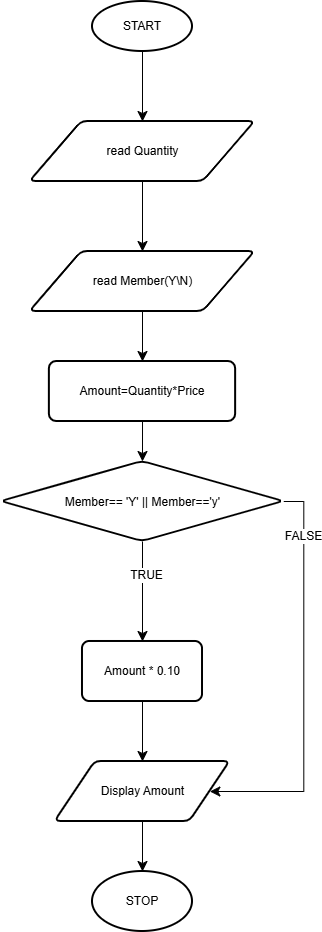

The diagram above was exported from draw.io. Its source (the exported page's mxGraphModel, read from the mxfile embedded in the PNG):
<mxGraphModel dx="1030" dy="579" grid="1" gridSize="10" guides="1" tooltips="1" connect="1" arrows="1" fold="1" page="1" pageScale="1" pageWidth="850" pageHeight="1100" math="0" shadow="0">
  <root>
    <mxCell id="0" />
    <mxCell id="1" parent="0" />
    <mxCell id="BSA9r8jfsoaRHBCEXAus-6" edge="1" parent="1" source="BSA9r8jfsoaRHBCEXAus-1" style="edgeStyle=none;curved=1;rounded=0;curveGeometry=1;orthogonalLoop=1;jettySize=auto;html=1;exitX=0.5;exitY=1;exitDx=0;exitDy=0;exitPerimeter=0;fontSize=12;startSize=8;endSize=8;" target="BSA9r8jfsoaRHBCEXAus-3">
      <mxGeometry relative="1" as="geometry" />
    </mxCell>
    <mxCell id="BSA9r8jfsoaRHBCEXAus-12" edge="1" parent="1" source="BSA9r8jfsoaRHBCEXAus-1" style="edgeStyle=none;curved=1;rounded=0;curveGeometry=1;orthogonalLoop=1;jettySize=auto;html=1;exitX=0.5;exitY=1;exitDx=0;exitDy=0;exitPerimeter=0;fontSize=12;startSize=8;endSize=8;">
      <mxGeometry relative="1" as="geometry">
        <mxPoint x="375" y="140" as="targetPoint" />
      </mxGeometry>
    </mxCell>
    <mxCell id="BSA9r8jfsoaRHBCEXAus-1" parent="1" style="strokeWidth=2;html=1;shape=mxgraph.flowchart.start_1;whiteSpace=wrap;" value="START" vertex="1">
      <mxGeometry height="50" width="100" x="325" y="90" as="geometry" />
    </mxCell>
    <mxCell id="BSA9r8jfsoaRHBCEXAus-5" edge="1" parent="1" source="BSA9r8jfsoaRHBCEXAus-3" style="edgeStyle=none;curved=1;rounded=0;curveGeometry=1;orthogonalLoop=1;jettySize=auto;html=1;fontSize=12;startSize=8;endSize=8;" target="BSA9r8jfsoaRHBCEXAus-4" value="">
      <mxGeometry relative="1" as="geometry" />
    </mxCell>
    <mxCell id="BSA9r8jfsoaRHBCEXAus-3" parent="1" style="shape=parallelogram;html=1;strokeWidth=2;perimeter=parallelogramPerimeter;whiteSpace=wrap;rounded=1;arcSize=12;size=0.23;" value="read Quantity" vertex="1">
      <mxGeometry height="60" width="225" x="262.5" y="210" as="geometry" />
    </mxCell>
    <mxCell id="BSA9r8jfsoaRHBCEXAus-14" edge="1" parent="1" source="BSA9r8jfsoaRHBCEXAus-4" style="edgeStyle=none;curved=1;rounded=0;curveGeometry=1;orthogonalLoop=1;jettySize=auto;html=1;exitX=0.5;exitY=1;exitDx=0;exitDy=0;entryX=0.5;entryY=0;entryDx=0;entryDy=0;fontSize=12;startSize=8;endSize=8;" target="BSA9r8jfsoaRHBCEXAus-13">
      <mxGeometry relative="1" as="geometry" />
    </mxCell>
    <mxCell id="BSA9r8jfsoaRHBCEXAus-4" parent="1" style="shape=parallelogram;html=1;strokeWidth=2;perimeter=parallelogramPerimeter;whiteSpace=wrap;rounded=1;arcSize=12;size=0.23;" value="read Member(Y\N)" vertex="1">
      <mxGeometry height="60" width="225" x="262.5" y="340" as="geometry" />
    </mxCell>
    <mxCell id="BSA9r8jfsoaRHBCEXAus-10" edge="1" parent="1" source="BSA9r8jfsoaRHBCEXAus-7" style="edgeStyle=none;curved=1;rounded=0;curveGeometry=1;orthogonalLoop=1;jettySize=auto;html=1;fontSize=12;startSize=8;endSize=8;" target="BSA9r8jfsoaRHBCEXAus-9" value="">
      <mxGeometry relative="1" as="geometry" />
    </mxCell>
    <mxCell id="BSA9r8jfsoaRHBCEXAus-22" connectable="0" parent="BSA9r8jfsoaRHBCEXAus-10" style="edgeLabel;html=1;align=center;verticalAlign=middle;resizable=0;points=[];fontSize=12;" value="TRUE" vertex="1">
      <mxGeometry relative="1" x="-0.348" y="3" as="geometry">
        <mxPoint as="offset" />
      </mxGeometry>
    </mxCell>
    <mxCell id="BSA9r8jfsoaRHBCEXAus-17" edge="1" parent="1" source="BSA9r8jfsoaRHBCEXAus-7" style="edgeStyle=orthogonalEdgeStyle;rounded=0;orthogonalLoop=1;jettySize=auto;html=1;exitX=1;exitY=0.5;exitDx=0;exitDy=0;fontSize=12;startSize=8;endSize=8;entryX=1;entryY=0.5;entryDx=0;entryDy=0;" target="BSA9r8jfsoaRHBCEXAus-19">
      <mxGeometry relative="1" x="-0.7426" as="geometry">
        <Array as="points">
          <mxPoint x="536.3" y="590" />
          <mxPoint x="536.3" y="880" />
        </Array>
        <mxPoint x="480" y="870" as="targetPoint" />
      </mxGeometry>
    </mxCell>
    <mxCell id="BSA9r8jfsoaRHBCEXAus-23" connectable="0" parent="BSA9r8jfsoaRHBCEXAus-17" style="edgeLabel;html=1;align=center;verticalAlign=middle;resizable=0;points=[];fontSize=12;" value="FALSE" vertex="1">
      <mxGeometry relative="1" x="-0.7294" y="-1" as="geometry">
        <mxPoint as="offset" />
      </mxGeometry>
    </mxCell>
    <mxCell id="BSA9r8jfsoaRHBCEXAus-7" parent="1" style="rhombus;whiteSpace=wrap;html=1;shapeInside=1;strokeWidth=2;rounded=1;arcSize=12;" value="Member== 'Y' || Member=='y'" vertex="1">
      <mxGeometry height="80" width="282.5" x="233.75" y="550" as="geometry" />
    </mxCell>
    <mxCell id="BSA9r8jfsoaRHBCEXAus-18" edge="1" parent="1" source="BSA9r8jfsoaRHBCEXAus-9" style="edgeStyle=none;curved=1;rounded=0;curveGeometry=1;orthogonalLoop=1;jettySize=auto;html=1;exitX=0.5;exitY=1;exitDx=0;exitDy=0;fontSize=12;startSize=8;endSize=8;" target="BSA9r8jfsoaRHBCEXAus-19">
      <mxGeometry relative="1" as="geometry">
        <mxPoint x="375" y="840" as="targetPoint" />
      </mxGeometry>
    </mxCell>
    <mxCell id="BSA9r8jfsoaRHBCEXAus-9" parent="1" style="whiteSpace=wrap;html=1;strokeWidth=2;rounded=1;arcSize=12;" value="Amount * 0.10" vertex="1">
      <mxGeometry height="60" width="120" x="315" y="730" as="geometry" />
    </mxCell>
    <mxCell id="BSA9r8jfsoaRHBCEXAus-15" edge="1" parent="1" source="BSA9r8jfsoaRHBCEXAus-13" style="edgeStyle=none;curved=1;rounded=0;curveGeometry=1;orthogonalLoop=1;jettySize=auto;html=1;exitX=0.5;exitY=1;exitDx=0;exitDy=0;entryX=0.5;entryY=0;entryDx=0;entryDy=0;fontSize=12;startSize=8;endSize=8;" target="BSA9r8jfsoaRHBCEXAus-7">
      <mxGeometry relative="1" as="geometry" />
    </mxCell>
    <mxCell id="BSA9r8jfsoaRHBCEXAus-13" parent="1" style="whiteSpace=wrap;html=1;strokeWidth=2;rounded=1;arcSize=12;" value="Amount=Quantity*Price" vertex="1">
      <mxGeometry height="60" width="186.25" x="281.88" y="450" as="geometry" />
    </mxCell>
    <mxCell id="BSA9r8jfsoaRHBCEXAus-19" parent="1" style="shape=parallelogram;html=1;strokeWidth=2;perimeter=parallelogramPerimeter;whiteSpace=wrap;rounded=1;arcSize=12;size=0.23;" value="Display Amount" vertex="1">
      <mxGeometry height="60" width="175" x="287.5" y="850" as="geometry" />
    </mxCell>
    <mxCell id="BSA9r8jfsoaRHBCEXAus-20" parent="1" style="strokeWidth=2;html=1;shape=mxgraph.flowchart.start_1;whiteSpace=wrap;" value="STOP" vertex="1">
      <mxGeometry height="60" width="100" x="325" y="960" as="geometry" />
    </mxCell>
    <mxCell id="BSA9r8jfsoaRHBCEXAus-21" edge="1" parent="1" source="BSA9r8jfsoaRHBCEXAus-19" style="edgeStyle=none;curved=1;rounded=0;curveGeometry=1;orthogonalLoop=1;jettySize=auto;html=1;exitX=0.5;exitY=1;exitDx=0;exitDy=0;entryX=0.5;entryY=0;entryDx=0;entryDy=0;entryPerimeter=0;fontSize=12;startSize=8;endSize=8;" target="BSA9r8jfsoaRHBCEXAus-20">
      <mxGeometry relative="1" as="geometry" />
    </mxCell>
  </root>
</mxGraphModel>